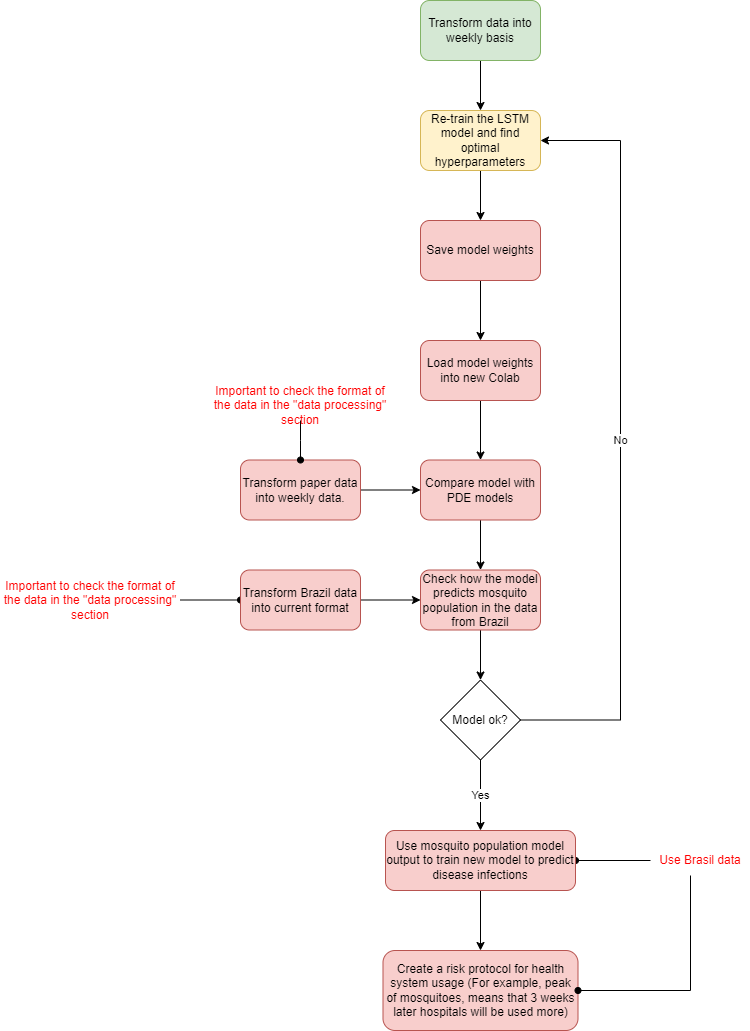

The diagram above was exported from draw.io. Its source (the exported page's mxGraphModel, read from the mxfile embedded in the PNG):
<mxGraphModel dx="1877" dy="1726" grid="1" gridSize="10" guides="1" tooltips="1" connect="1" arrows="1" fold="1" page="1" pageScale="1" pageWidth="827" pageHeight="1169" math="0" shadow="0">
  <root>
    <mxCell id="0" />
    <mxCell id="1" parent="0" />
    <mxCell id="anX8Dbq5-cxGPbyFfBqX-4" style="edgeStyle=orthogonalEdgeStyle;rounded=0;orthogonalLoop=1;jettySize=auto;html=1;" edge="1" parent="1" source="anX8Dbq5-cxGPbyFfBqX-2" target="anX8Dbq5-cxGPbyFfBqX-3">
      <mxGeometry relative="1" as="geometry" />
    </mxCell>
    <mxCell id="anX8Dbq5-cxGPbyFfBqX-2" value="Transform data into weekly basis" style="rounded=1;whiteSpace=wrap;html=1;fillColor=#d5e8d4;strokeColor=#82b366;" vertex="1" parent="1">
      <mxGeometry x="270" y="-80" width="120" height="60" as="geometry" />
    </mxCell>
    <mxCell id="anX8Dbq5-cxGPbyFfBqX-18" style="edgeStyle=orthogonalEdgeStyle;rounded=0;orthogonalLoop=1;jettySize=auto;html=1;" edge="1" parent="1" source="anX8Dbq5-cxGPbyFfBqX-3" target="anX8Dbq5-cxGPbyFfBqX-17">
      <mxGeometry relative="1" as="geometry" />
    </mxCell>
    <mxCell id="anX8Dbq5-cxGPbyFfBqX-3" value="Re-train the LSTM model and find optimal hyperparameters" style="rounded=1;whiteSpace=wrap;html=1;fillColor=#fff2cc;strokeColor=#d6b656;" vertex="1" parent="1">
      <mxGeometry x="270" y="30" width="120" height="60" as="geometry" />
    </mxCell>
    <mxCell id="anX8Dbq5-cxGPbyFfBqX-10" style="edgeStyle=orthogonalEdgeStyle;rounded=0;orthogonalLoop=1;jettySize=auto;html=1;" edge="1" parent="1" source="anX8Dbq5-cxGPbyFfBqX-5" target="anX8Dbq5-cxGPbyFfBqX-9">
      <mxGeometry relative="1" as="geometry" />
    </mxCell>
    <mxCell id="anX8Dbq5-cxGPbyFfBqX-5" value="Compare model with PDE models" style="rounded=1;whiteSpace=wrap;html=1;fillColor=#f8cecc;strokeColor=#b85450;" vertex="1" parent="1">
      <mxGeometry x="270" y="379.5" width="120" height="60" as="geometry" />
    </mxCell>
    <mxCell id="anX8Dbq5-cxGPbyFfBqX-8" style="edgeStyle=orthogonalEdgeStyle;rounded=0;orthogonalLoop=1;jettySize=auto;html=1;" edge="1" parent="1" source="anX8Dbq5-cxGPbyFfBqX-7" target="anX8Dbq5-cxGPbyFfBqX-5">
      <mxGeometry relative="1" as="geometry" />
    </mxCell>
    <mxCell id="anX8Dbq5-cxGPbyFfBqX-7" value="Transform paper data into weekly data." style="rounded=1;whiteSpace=wrap;html=1;fillColor=#f8cecc;strokeColor=#b85450;" vertex="1" parent="1">
      <mxGeometry x="90" y="379.5" width="120" height="60" as="geometry" />
    </mxCell>
    <mxCell id="anX8Dbq5-cxGPbyFfBqX-14" style="edgeStyle=orthogonalEdgeStyle;rounded=0;orthogonalLoop=1;jettySize=auto;html=1;entryX=0.5;entryY=0;entryDx=0;entryDy=0;" edge="1" parent="1" source="anX8Dbq5-cxGPbyFfBqX-9" target="anX8Dbq5-cxGPbyFfBqX-13">
      <mxGeometry relative="1" as="geometry" />
    </mxCell>
    <mxCell id="anX8Dbq5-cxGPbyFfBqX-36" style="edgeStyle=orthogonalEdgeStyle;rounded=0;orthogonalLoop=1;jettySize=auto;html=1;startArrow=oval;startFill=1;endArrow=none;endFill=0;exitX=0;exitY=0.5;exitDx=0;exitDy=0;" edge="1" parent="1" source="anX8Dbq5-cxGPbyFfBqX-45" target="anX8Dbq5-cxGPbyFfBqX-35">
      <mxGeometry relative="1" as="geometry">
        <mxPoint x="40" y="560" as="sourcePoint" />
      </mxGeometry>
    </mxCell>
    <mxCell id="anX8Dbq5-cxGPbyFfBqX-9" value="Check how the model predicts mosquito population in the data from Brazil" style="rounded=1;whiteSpace=wrap;html=1;fillColor=#f8cecc;strokeColor=#b85450;" vertex="1" parent="1">
      <mxGeometry x="270" y="489.5" width="120" height="60" as="geometry" />
    </mxCell>
    <mxCell id="anX8Dbq5-cxGPbyFfBqX-16" value="Yes" style="edgeStyle=orthogonalEdgeStyle;rounded=0;orthogonalLoop=1;jettySize=auto;html=1;" edge="1" parent="1" source="anX8Dbq5-cxGPbyFfBqX-13" target="anX8Dbq5-cxGPbyFfBqX-15">
      <mxGeometry relative="1" as="geometry" />
    </mxCell>
    <mxCell id="anX8Dbq5-cxGPbyFfBqX-23" value="No" style="edgeStyle=orthogonalEdgeStyle;rounded=0;orthogonalLoop=1;jettySize=auto;html=1;" edge="1" parent="1" source="anX8Dbq5-cxGPbyFfBqX-13" target="anX8Dbq5-cxGPbyFfBqX-3">
      <mxGeometry relative="1" as="geometry">
        <mxPoint x="460" y="639.5" as="targetPoint" />
        <Array as="points">
          <mxPoint x="470" y="640" />
          <mxPoint x="470" y="60" />
        </Array>
      </mxGeometry>
    </mxCell>
    <mxCell id="anX8Dbq5-cxGPbyFfBqX-13" value="Model ok?" style="rhombus;whiteSpace=wrap;html=1;" vertex="1" parent="1">
      <mxGeometry x="290" y="599.5" width="80" height="80" as="geometry" />
    </mxCell>
    <mxCell id="anX8Dbq5-cxGPbyFfBqX-40" style="edgeStyle=orthogonalEdgeStyle;rounded=0;orthogonalLoop=1;jettySize=auto;html=1;" edge="1" parent="1" source="anX8Dbq5-cxGPbyFfBqX-15" target="anX8Dbq5-cxGPbyFfBqX-39">
      <mxGeometry relative="1" as="geometry" />
    </mxCell>
    <mxCell id="anX8Dbq5-cxGPbyFfBqX-42" style="edgeStyle=orthogonalEdgeStyle;rounded=0;orthogonalLoop=1;jettySize=auto;html=1;startArrow=oval;startFill=1;endArrow=none;endFill=0;" edge="1" parent="1" source="anX8Dbq5-cxGPbyFfBqX-15" target="anX8Dbq5-cxGPbyFfBqX-41">
      <mxGeometry relative="1" as="geometry" />
    </mxCell>
    <mxCell id="anX8Dbq5-cxGPbyFfBqX-15" value="Use mosquito population model output to train new model to predict disease infections" style="rounded=1;whiteSpace=wrap;html=1;fillColor=#f8cecc;strokeColor=#b85450;" vertex="1" parent="1">
      <mxGeometry x="235" y="750" width="190" height="60" as="geometry" />
    </mxCell>
    <mxCell id="anX8Dbq5-cxGPbyFfBqX-21" style="edgeStyle=orthogonalEdgeStyle;rounded=0;orthogonalLoop=1;jettySize=auto;html=1;entryX=0.5;entryY=0;entryDx=0;entryDy=0;" edge="1" parent="1" source="anX8Dbq5-cxGPbyFfBqX-17" target="anX8Dbq5-cxGPbyFfBqX-20">
      <mxGeometry relative="1" as="geometry" />
    </mxCell>
    <mxCell id="anX8Dbq5-cxGPbyFfBqX-17" value="Save model weights" style="rounded=1;whiteSpace=wrap;html=1;fillColor=#f8cecc;strokeColor=#b85450;" vertex="1" parent="1">
      <mxGeometry x="270" y="140" width="120" height="60" as="geometry" />
    </mxCell>
    <mxCell id="anX8Dbq5-cxGPbyFfBqX-22" style="edgeStyle=orthogonalEdgeStyle;rounded=0;orthogonalLoop=1;jettySize=auto;html=1;" edge="1" parent="1" source="anX8Dbq5-cxGPbyFfBqX-20" target="anX8Dbq5-cxGPbyFfBqX-5">
      <mxGeometry relative="1" as="geometry" />
    </mxCell>
    <mxCell id="anX8Dbq5-cxGPbyFfBqX-20" value="Load model weights into new Colab" style="rounded=1;whiteSpace=wrap;html=1;fillColor=#f8cecc;strokeColor=#b85450;" vertex="1" parent="1">
      <mxGeometry x="270" y="260" width="120" height="60" as="geometry" />
    </mxCell>
    <mxCell id="anX8Dbq5-cxGPbyFfBqX-34" style="edgeStyle=orthogonalEdgeStyle;rounded=0;orthogonalLoop=1;jettySize=auto;html=1;entryX=0.5;entryY=0;entryDx=0;entryDy=0;startArrow=none;startFill=0;endArrow=oval;endFill=1;" edge="1" parent="1" source="anX8Dbq5-cxGPbyFfBqX-33" target="anX8Dbq5-cxGPbyFfBqX-7">
      <mxGeometry relative="1" as="geometry" />
    </mxCell>
    <mxCell id="anX8Dbq5-cxGPbyFfBqX-33" value="Important to check the format of the data in the &quot;data processing&quot; section" style="text;html=1;align=center;verticalAlign=middle;whiteSpace=wrap;rounded=0;fontColor=#FF0000;" vertex="1" parent="1">
      <mxGeometry x="60" y="310" width="180" height="30" as="geometry" />
    </mxCell>
    <mxCell id="anX8Dbq5-cxGPbyFfBqX-35" value="Important to check the format of the data in the &quot;data processing&quot; section" style="text;html=1;align=center;verticalAlign=middle;whiteSpace=wrap;rounded=0;fontColor=#FF0000;" vertex="1" parent="1">
      <mxGeometry x="-150" y="504.5" width="180" height="30" as="geometry" />
    </mxCell>
    <mxCell id="anX8Dbq5-cxGPbyFfBqX-39" value="Create a risk protocol for health system usage (For example, peak of mosquitoes, means that 3 weeks later hospitals will be used more)" style="rounded=1;whiteSpace=wrap;html=1;fillColor=#f8cecc;strokeColor=#b85450;" vertex="1" parent="1">
      <mxGeometry x="232.5" y="870" width="195" height="80" as="geometry" />
    </mxCell>
    <mxCell id="anX8Dbq5-cxGPbyFfBqX-43" style="edgeStyle=orthogonalEdgeStyle;rounded=0;orthogonalLoop=1;jettySize=auto;html=1;entryX=1;entryY=0.5;entryDx=0;entryDy=0;startArrow=none;startFill=0;endArrow=oval;endFill=1;" edge="1" parent="1" source="anX8Dbq5-cxGPbyFfBqX-41" target="anX8Dbq5-cxGPbyFfBqX-39">
      <mxGeometry relative="1" as="geometry">
        <Array as="points">
          <mxPoint x="540" y="910" />
        </Array>
      </mxGeometry>
    </mxCell>
    <mxCell id="anX8Dbq5-cxGPbyFfBqX-41" value="Use Brasil data" style="text;html=1;align=center;verticalAlign=middle;whiteSpace=wrap;rounded=0;fontColor=#FF0000;" vertex="1" parent="1">
      <mxGeometry x="500" y="765" width="100" height="30" as="geometry" />
    </mxCell>
    <mxCell id="anX8Dbq5-cxGPbyFfBqX-46" style="edgeStyle=orthogonalEdgeStyle;rounded=0;orthogonalLoop=1;jettySize=auto;html=1;" edge="1" parent="1" source="anX8Dbq5-cxGPbyFfBqX-45" target="anX8Dbq5-cxGPbyFfBqX-9">
      <mxGeometry relative="1" as="geometry" />
    </mxCell>
    <mxCell id="anX8Dbq5-cxGPbyFfBqX-45" value="Transform Brazil data into current format" style="rounded=1;whiteSpace=wrap;html=1;fillColor=#f8cecc;strokeColor=#b85450;" vertex="1" parent="1">
      <mxGeometry x="90" y="489.5" width="120" height="60" as="geometry" />
    </mxCell>
  </root>
</mxGraphModel>